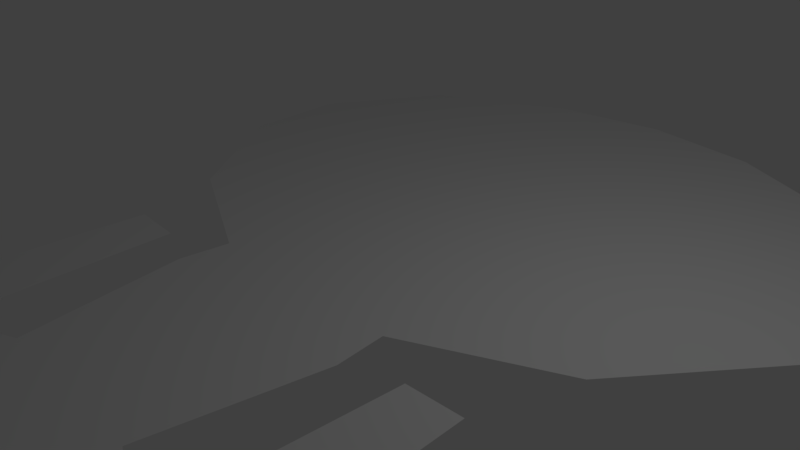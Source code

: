 # Source: enterprised.blend  (saved by Blender 2.79.0; exported with 4.5.12 LTS)
import bpy
from mathutils import Matrix  # noqa: F401  (used for matrix-valued properties, if any)

bpy.ops.wm.read_factory_settings(use_empty=True)
scene = bpy.context.scene
scene.name = 'Scene'

# ---- collections
col_collection_1 = bpy.data.collections.new('Collection 1'); scene.collection.children.link(col_collection_1)

# ---- materials (node trees are filled in below, after node groups)
mat_material = bpy.data.materials.new('Material')
mat_material.alpha_threshold = 0.0
mat_material.use_transparent_shadow = False
mat_material.roughness = 0.5
mat_material.line_color = (0.0, 0.0, 0.0, 1.0)

# ---- material node trees

# ---- world
world_world = bpy.data.worlds.new('World'); scene.world = world_world
world_world.color = (0.05088, 0.05088, 0.05088)
world_world.use_sun_shadow = False
world_world.sun_shadow_jitter_overblur = 0.0
world_world.cycles.sampling_method = 'MANUAL'

# ---- cameras
cam_camera = bpy.data.cameras.new('Camera')
cam_camera.clip_end = 100.0
cam_camera.lens = 35.0
cam_camera.sensor_width = 32.0
cam_camera.sensor_height = 18.0
cam_camera.ortho_scale = 7.314
cam_camera.dof.focus_distance = 0.0
cam_camera.dof.aperture_fstop = 128.0

# ---- lights
light_lamp = bpy.data.lights.new('Lamp', 'POINT')
light_lamp.transmission_factor = 0.0
light_lamp.cutoff_distance = 30.0
light_lamp.energy = 100.0
light_lamp.shadow_buffer_clip_start = 1.001
light_lamp.shadow_soft_size = 0.1
light_lamp.shadow_maximum_resolution = 0.006
light_lamp.use_absolute_resolution = True

# ---- meshes
me_cube = bpy.data.meshes.new('Cube')
me_cube.from_pydata([(-0.7924, -5.92, 0.0), (-2.06, -6.144, 0.0), (-2.191, -6.591, 0.0), (-3.272, -6.61, 0.0), (-3.048, -1.52, 0.0), (-2.265, -1.557, 0.0), (-2.116, -4.503, 0.0), (0.8297, -5.92, 0.0), (2.098, -6.144, 0.0), (2.228, -6.591, 0.0), (3.309, -6.61, 0.0), (3.086, -1.52, 0.0), (2.303, -1.557, 0.0), (2.153, -4.503, 0.0), (1.221, -4.074, 0.0), (1.594, -1.855, 0.0), (1.52, -1.147, 0.0), (3.515, -0.1771, 0.0), (4.932, 1.706, 0.0), (5.025, 3.44, 0.0), (3.981, 5.342, 0.0), (1.818, 6.442, 0.0), (0.01864, 6.722, 0.0), (-1.781, 6.442, 0.0), (-3.943, 5.342, 0.0), (-4.988, 3.44, 0.0), (-4.894, 1.706, 0.0), (-3.477, -0.1771, 0.0), (-1.482, -1.147, 0.0), (-1.557, -1.855, 0.0), (-1.184, -4.074, 0.0)], [], [(1, 3, 6), (11, 10, 13), (10, 9, 8), (10, 8, 13), (13, 12, 11), (16, 15, 29), (15, 14, 30), (14, 13, 7), (13, 8, 7), (18, 17, 19), (17, 16, 21), (19, 17, 20), (15, 30, 29), (14, 7, 0), (14, 0, 30), (21, 20, 17), (23, 22, 28), (22, 21, 16), (25, 24, 27), (24, 23, 27), (27, 26, 25), (29, 28, 16), (28, 27, 23), (22, 16, 28), (0, 1, 6), (30, 0, 6), (1, 2, 3), (3, 4, 6), (4, 5, 6)])
me_cube.materials.append(mat_material)
me_cube.use_remesh_preserve_volume = False
me_cube.use_remesh_preserve_attributes = False
me_cube.use_mirror_vertex_groups = False
me_cube.update()

# ---- objects
ob_cube = bpy.data.objects.new('Cube', me_cube)
ob_lamp = bpy.data.objects.new('Lamp', light_lamp)
ob_camera = bpy.data.objects.new('Camera', cam_camera)

# ---- transforms, parenting, visibility, modifiers, constraints
ob_cube.location = (0.0, 0.0, 0.0)
ob_cube.lock_rotations_4d = False
ob_cube.empty_display_type = 'ARROWS'
ob_cube.lineart.crease_threshold = 0.0
ob_lamp.location = (4.076, 1.005, 5.904)
ob_lamp.rotation_euler = (0.6503, 0.05522, 1.866)
ob_lamp.lock_rotations_4d = False
ob_lamp.empty_display_type = 'ARROWS'
ob_lamp.color = (0.0, 0.0, 0.0, 0.0)
ob_lamp.lineart.crease_threshold = 0.0
ob_camera.location = (7.481, -6.508, 5.344)
ob_camera.rotation_euler = (1.109, 0.0, 0.8149)
ob_camera.lock_rotations_4d = False
ob_camera.empty_display_type = 'ARROWS'
ob_camera.color = (0.0, 0.0, 0.0, 0.0)
ob_camera.display_type = 'WIRE'
ob_camera.lineart.crease_threshold = 0.0

# ---- collection membership
col_collection_1.objects.link(ob_cube)
col_collection_1.objects.link(ob_lamp)
col_collection_1.objects.link(ob_camera)

# ---- scene / render settings (as saved in the file)
scene.camera = ob_camera
scene.frame_start = 1; scene.frame_end = 250; scene.frame_set(1)
scene.render.engine = 'BLENDER_EEVEE_NEXT'
scene.render.resolution_percentage = 50
scene.render.dither_intensity = 0.0
scene.cycles.use_denoising = False
scene.cycles.samples = 128
scene.cycles.sampling_pattern = 'TABULATED_SOBOL'
scene.cycles.use_adaptive_sampling = False
scene.cycles.use_light_tree = False
scene.cycles.blur_glossy = 0.0
scene.cycles.sample_clamp_indirect = 0.0
scene.view_settings.view_transform = 'Standard'
bpy.context.view_layer.update()
